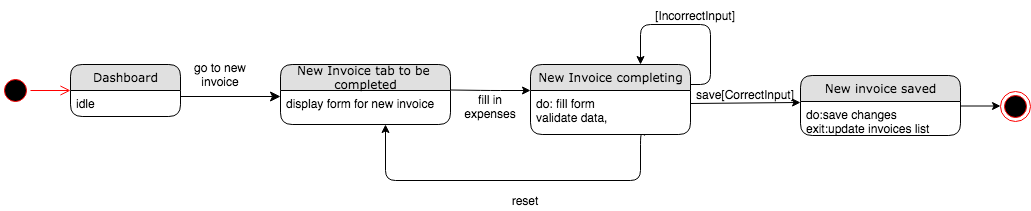

The diagram above was exported from draw.io. Its source (the exported page's mxGraphModel, read from the mxfile embedded in the PNG):
<mxGraphModel dx="946" dy="646" grid="1" gridSize="10" guides="1" tooltips="1" connect="1" arrows="1" fold="1" page="1" pageScale="1" pageWidth="1100" pageHeight="850" background="#ffffff" math="0" shadow="0">
  <root>
    <mxCell id="0" />
    <mxCell id="1" parent="0" />
    <mxCell id="21ea969265ad0168-39" style="edgeStyle=orthogonalEdgeStyle;html=1;labelBackgroundColor=none;startFill=0;startSize=8;endFill=1;endSize=8;fontFamily=Verdana;fontSize=12;exitX=1;exitY=0.5;" parent="1" edge="1">
      <mxGeometry relative="1" as="geometry">
        <Array as="points" />
        <mxPoint x="250" y="106" as="sourcePoint" />
        <mxPoint x="350" y="106" as="targetPoint" />
      </mxGeometry>
    </mxCell>
    <mxCell id="Hgtj_GoyG-KB-VZRIQT7-10" value="[IncorrectInput]" style="text;html=1;strokeColor=none;fillColor=none;align=center;verticalAlign=middle;whiteSpace=wrap;rounded=0;" parent="1" vertex="1">
      <mxGeometry x="730" y="10" width="70" height="30" as="geometry" />
    </mxCell>
    <mxCell id="Hgtj_GoyG-KB-VZRIQT7-16" value="" style="ellipse;html=1;shape=endState;fillColor=#000000;strokeColor=#ff0000;" parent="1" vertex="1">
      <mxGeometry x="1070" y="101" width="30" height="30" as="geometry" />
    </mxCell>
    <mxCell id="Hgtj_GoyG-KB-VZRIQT7-23" value="" style="endArrow=classic;html=1;" parent="1" edge="1">
      <mxGeometry width="50" height="50" relative="1" as="geometry">
        <mxPoint x="1014.5" y="115.5" as="sourcePoint" />
        <mxPoint x="1070" y="115.5" as="targetPoint" />
      </mxGeometry>
    </mxCell>
    <mxCell id="Hgtj_GoyG-KB-VZRIQT7-26" value="go to new invoice" style="text;html=1;strokeColor=none;fillColor=none;align=center;verticalAlign=middle;whiteSpace=wrap;rounded=0;" parent="1" vertex="1">
      <mxGeometry x="250" y="74" width="80" height="20" as="geometry" />
    </mxCell>
    <mxCell id="Hgtj_GoyG-KB-VZRIQT7-27" value="" style="edgeStyle=segmentEdgeStyle;endArrow=classic;html=1;" parent="1" edge="1">
      <mxGeometry width="50" height="50" relative="1" as="geometry">
        <mxPoint x="760" y="94" as="sourcePoint" />
        <mxPoint x="710" y="74" as="targetPoint" />
        <Array as="points">
          <mxPoint x="760" y="94" />
          <mxPoint x="780" y="94" />
          <mxPoint x="780" y="34" />
          <mxPoint x="710" y="34" />
        </Array>
      </mxGeometry>
    </mxCell>
    <mxCell id="Hgtj_GoyG-KB-VZRIQT7-28" value="" style="endArrow=classic;html=1;" parent="1" edge="1">
      <mxGeometry width="50" height="50" relative="1" as="geometry">
        <mxPoint x="520" y="99.5" as="sourcePoint" />
        <mxPoint x="600" y="100" as="targetPoint" />
        <Array as="points">
          <mxPoint x="560" y="100" />
        </Array>
      </mxGeometry>
    </mxCell>
    <mxCell id="21ea969265ad0168-6" value="Dashboard" style="swimlane;html=1;fontStyle=0;childLayout=stackLayout;horizontal=1;startSize=26;fillColor=#e0e0e0;horizontalStack=0;resizeParent=1;resizeLast=0;collapsible=1;marginBottom=0;swimlaneFillColor=#ffffff;align=center;rounded=1;shadow=0;comic=0;labelBackgroundColor=none;strokeWidth=1;fontFamily=Verdana;fontSize=12" parent="1" vertex="1">
      <mxGeometry x="140" y="74" width="110" height="52" as="geometry" />
    </mxCell>
    <mxCell id="21ea969265ad0168-7" value="idle" style="text;html=1;strokeColor=none;fillColor=none;spacingLeft=4;spacingRight=4;whiteSpace=wrap;overflow=hidden;rotatable=0;points=[[0,0.5],[1,0.5]];portConstraint=eastwest;" parent="21ea969265ad0168-6" vertex="1">
      <mxGeometry y="26" width="110" height="26" as="geometry" />
    </mxCell>
    <mxCell id="Hgtj_GoyG-KB-VZRIQT7-32" value="reset" style="text;html=1;strokeColor=none;fillColor=none;align=center;verticalAlign=middle;whiteSpace=wrap;rounded=0;" parent="1" vertex="1">
      <mxGeometry x="540" y="200" width="110" height="20" as="geometry" />
    </mxCell>
    <mxCell id="Cqn9fgDsuQAYlUK2VSuY-1" value="fill in expenses" style="text;html=1;strokeColor=none;fillColor=none;align=center;verticalAlign=middle;whiteSpace=wrap;rounded=0;" parent="1" vertex="1">
      <mxGeometry x="540" y="106" width="40" height="20" as="geometry" />
    </mxCell>
    <mxCell id="Hgtj_GoyG-KB-VZRIQT7-1" value="New Invoice tab to be &lt;br&gt;completed" style="swimlane;html=1;fontStyle=0;childLayout=stackLayout;horizontal=1;startSize=26;fillColor=#e0e0e0;horizontalStack=0;resizeParent=1;resizeLast=0;collapsible=1;marginBottom=0;swimlaneFillColor=#ffffff;align=center;rounded=1;shadow=0;comic=0;labelBackgroundColor=none;strokeWidth=1;fontFamily=Verdana;fontSize=12" parent="1" vertex="1">
      <mxGeometry x="350" y="74" width="170" height="60" as="geometry" />
    </mxCell>
    <mxCell id="Hgtj_GoyG-KB-VZRIQT7-2" value="display form for new invoice" style="text;html=1;strokeColor=none;fillColor=none;spacingLeft=4;spacingRight=4;whiteSpace=wrap;overflow=hidden;rotatable=0;points=[[0,0.5],[1,0.5]];portConstraint=eastwest;" parent="Hgtj_GoyG-KB-VZRIQT7-1" vertex="1">
      <mxGeometry y="26" width="170" height="34" as="geometry" />
    </mxCell>
    <mxCell id="Hgtj_GoyG-KB-VZRIQT7-5" value="New Invoice completing" style="swimlane;html=1;fontStyle=0;childLayout=stackLayout;horizontal=1;startSize=26;fillColor=#e0e0e0;horizontalStack=0;resizeParent=1;resizeLast=0;collapsible=1;marginBottom=0;swimlaneFillColor=#ffffff;align=center;rounded=1;shadow=0;comic=0;labelBackgroundColor=none;strokeWidth=1;fontFamily=Verdana;fontSize=12" parent="1" vertex="1">
      <mxGeometry x="600" y="74" width="160" height="70" as="geometry" />
    </mxCell>
    <mxCell id="Hgtj_GoyG-KB-VZRIQT7-6" value="do: fill form&lt;br&gt;validate data," style="text;html=1;strokeColor=none;fillColor=none;spacingLeft=4;spacingRight=4;whiteSpace=wrap;overflow=hidden;rotatable=0;points=[[0,0.5],[1,0.5]];portConstraint=eastwest;" parent="Hgtj_GoyG-KB-VZRIQT7-5" vertex="1">
      <mxGeometry y="26" width="160" height="44" as="geometry" />
    </mxCell>
    <mxCell id="Cqn9fgDsuQAYlUK2VSuY-5" value="" style="endArrow=classic;html=1;entryX=0;entryY=0.029;entryDx=0;entryDy=0;entryPerimeter=0;" parent="1" target="Cqn9fgDsuQAYlUK2VSuY-4" edge="1">
      <mxGeometry width="50" height="50" relative="1" as="geometry">
        <mxPoint x="760" y="113" as="sourcePoint" />
        <mxPoint x="824" y="113" as="targetPoint" />
      </mxGeometry>
    </mxCell>
    <mxCell id="Cqn9fgDsuQAYlUK2VSuY-6" value="" style="edgeStyle=segmentEdgeStyle;endArrow=classic;html=1;exitX=0.713;exitY=1.023;exitDx=0;exitDy=0;exitPerimeter=0;" parent="1" source="Hgtj_GoyG-KB-VZRIQT7-6" edge="1">
      <mxGeometry width="50" height="50" relative="1" as="geometry">
        <mxPoint x="895" y="140" as="sourcePoint" />
        <mxPoint x="455" y="134" as="targetPoint" />
        <Array as="points">
          <mxPoint x="714" y="144" />
          <mxPoint x="710" y="144" />
          <mxPoint x="710" y="190" />
          <mxPoint x="455" y="190" />
        </Array>
      </mxGeometry>
    </mxCell>
    <mxCell id="Cqn9fgDsuQAYlUK2VSuY-8" value="save[CorrectInput]" style="text;html=1;strokeColor=none;fillColor=none;align=center;verticalAlign=middle;whiteSpace=wrap;rounded=0;" parent="1" vertex="1">
      <mxGeometry x="780" y="89" width="70" height="30" as="geometry" />
    </mxCell>
    <mxCell id="Cqn9fgDsuQAYlUK2VSuY-3" value="New invoice saved" style="swimlane;html=1;fontStyle=0;childLayout=stackLayout;horizontal=1;startSize=26;fillColor=#e0e0e0;horizontalStack=0;resizeParent=1;resizeLast=0;collapsible=1;marginBottom=0;swimlaneFillColor=#ffffff;align=center;rounded=1;shadow=0;comic=0;labelBackgroundColor=none;strokeWidth=1;fontFamily=Verdana;fontSize=12" parent="1" vertex="1">
      <mxGeometry x="870" y="85" width="160" height="60" as="geometry" />
    </mxCell>
    <mxCell id="Cqn9fgDsuQAYlUK2VSuY-4" value="do:save changes&lt;br&gt;exit:update invoices list" style="text;html=1;strokeColor=none;fillColor=none;spacingLeft=4;spacingRight=4;whiteSpace=wrap;overflow=hidden;rotatable=0;points=[[0,0.5],[1,0.5]];portConstraint=eastwest;" parent="Cqn9fgDsuQAYlUK2VSuY-3" vertex="1">
      <mxGeometry y="26" width="160" height="34" as="geometry" />
    </mxCell>
    <mxCell id="Enx3wq9jjC1OugQsD0Yv-1" value="" style="ellipse;html=1;shape=startState;fillColor=#000000;strokeColor=#ff0000;" vertex="1" parent="1">
      <mxGeometry x="70" y="85" width="30" height="30" as="geometry" />
    </mxCell>
    <mxCell id="Enx3wq9jjC1OugQsD0Yv-2" value="" style="edgeStyle=orthogonalEdgeStyle;html=1;verticalAlign=bottom;endArrow=open;endSize=8;strokeColor=#ff0000;" edge="1" source="Enx3wq9jjC1OugQsD0Yv-1" parent="1">
      <mxGeometry relative="1" as="geometry">
        <mxPoint x="140" y="100" as="targetPoint" />
      </mxGeometry>
    </mxCell>
  </root>
</mxGraphModel>